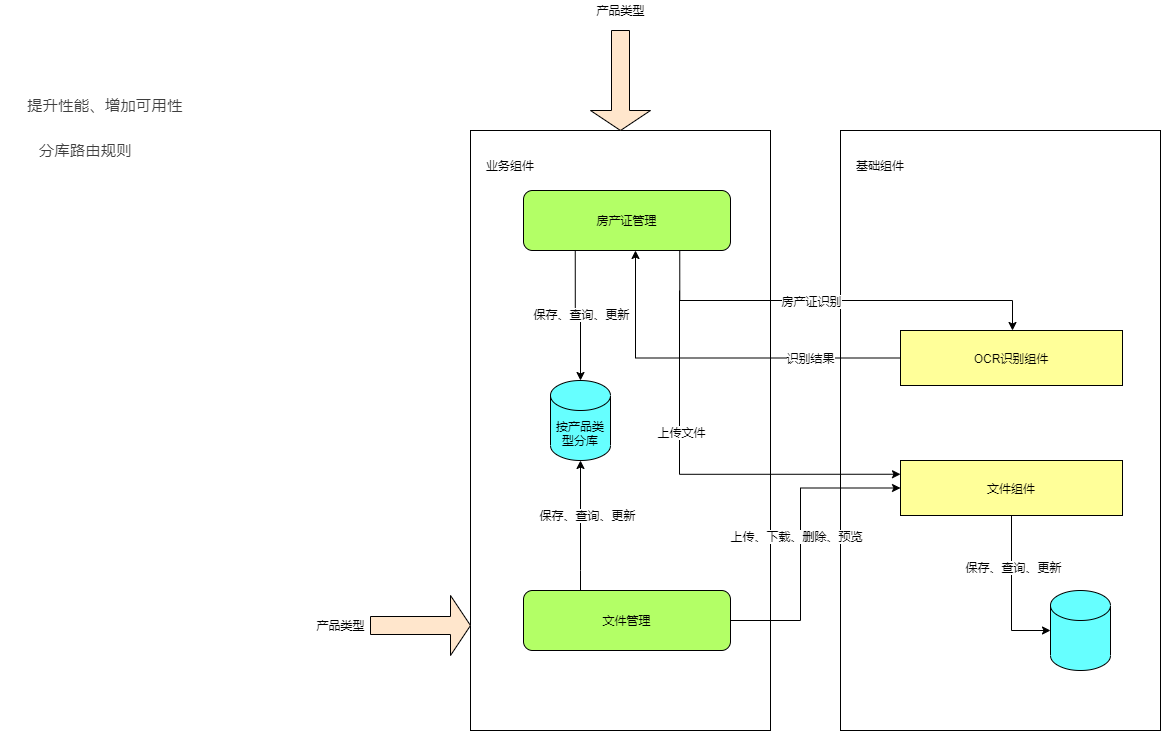

The diagram above was exported from draw.io. Its source (the exported page's mxGraphModel, read from the mxfile embedded in the PNG):
<mxGraphModel dx="2889" dy="1075" grid="1" gridSize="10" guides="1" tooltips="1" connect="1" arrows="1" fold="1" page="1" pageScale="1" pageWidth="827" pageHeight="1169" math="0" shadow="0">
  <root>
    <mxCell id="0" />
    <mxCell id="1" parent="0" />
    <mxCell id="DfaIUvQssmIa4w-O-s-T-15" value="" style="rounded=0;whiteSpace=wrap;html=1;" parent="1" vertex="1">
      <mxGeometry x="420" y="190" width="320" height="600" as="geometry" />
    </mxCell>
    <mxCell id="DfaIUvQssmIa4w-O-s-T-9" value="" style="rounded=0;whiteSpace=wrap;html=1;" parent="1" vertex="1">
      <mxGeometry x="50" y="190" width="300" height="600" as="geometry" />
    </mxCell>
    <mxCell id="jao9236f_ZhG_yC9ra5r-9" style="edgeStyle=orthogonalEdgeStyle;rounded=0;orthogonalLoop=1;jettySize=auto;html=1;exitX=0.25;exitY=1;exitDx=0;exitDy=0;entryX=0.5;entryY=0;entryDx=0;entryDy=0;entryPerimeter=0;" parent="1" source="OpiDcez6B_bndalvd-pB-4" target="OpiDcez6B_bndalvd-pB-5" edge="1">
      <mxGeometry relative="1" as="geometry" />
    </mxCell>
    <mxCell id="jao9236f_ZhG_yC9ra5r-10" value="保存、查询、更新" style="edgeLabel;html=1;align=center;verticalAlign=middle;resizable=0;points=[];" parent="jao9236f_ZhG_yC9ra5r-9" vertex="1" connectable="0">
      <mxGeometry x="0.2544" relative="1" as="geometry">
        <mxPoint y="-16" as="offset" />
      </mxGeometry>
    </mxCell>
    <mxCell id="jao9236f_ZhG_yC9ra5r-14" style="edgeStyle=orthogonalEdgeStyle;rounded=0;orthogonalLoop=1;jettySize=auto;html=1;exitX=0.75;exitY=1;exitDx=0;exitDy=0;entryX=0.5;entryY=0;entryDx=0;entryDy=0;" parent="1" edge="1">
      <mxGeometry relative="1" as="geometry">
        <mxPoint x="259.25" y="310" as="sourcePoint" />
        <mxPoint x="592" y="390" as="targetPoint" />
        <Array as="points">
          <mxPoint x="259" y="360" />
          <mxPoint x="592" y="360" />
        </Array>
      </mxGeometry>
    </mxCell>
    <mxCell id="jao9236f_ZhG_yC9ra5r-15" value="房产证识别" style="edgeLabel;html=1;align=center;verticalAlign=middle;resizable=0;points=[];" parent="jao9236f_ZhG_yC9ra5r-14" vertex="1" connectable="0">
      <mxGeometry x="-0.6483" relative="1" as="geometry">
        <mxPoint x="108" as="offset" />
      </mxGeometry>
    </mxCell>
    <mxCell id="OpiDcez6B_bndalvd-pB-4" value="房产证管理" style="rounded=1;whiteSpace=wrap;html=1;fillColor=#B3FF66;" parent="1" vertex="1">
      <mxGeometry x="103" y="250" width="207" height="60" as="geometry" />
    </mxCell>
    <mxCell id="OpiDcez6B_bndalvd-pB-5" value="按产品类型分库" style="shape=cylinder3;whiteSpace=wrap;html=1;boundedLbl=1;backgroundOutline=1;size=15;fillColor=#66FFFF;" parent="1" vertex="1">
      <mxGeometry x="130" y="440" width="60" height="80" as="geometry" />
    </mxCell>
    <mxCell id="jao9236f_ZhG_yC9ra5r-6" style="edgeStyle=orthogonalEdgeStyle;rounded=0;orthogonalLoop=1;jettySize=auto;html=1;exitX=0;exitY=0.5;exitDx=0;exitDy=0;entryX=0.5;entryY=1;entryDx=0;entryDy=0;" parent="1" source="OpiDcez6B_bndalvd-pB-6" edge="1">
      <mxGeometry relative="1" as="geometry">
        <mxPoint x="215" y="590" as="sourcePoint" />
        <mxPoint x="215" y="310" as="targetPoint" />
      </mxGeometry>
    </mxCell>
    <mxCell id="jao9236f_ZhG_yC9ra5r-8" value="识别结果" style="edgeLabel;html=1;align=center;verticalAlign=middle;resizable=0;points=[];" parent="jao9236f_ZhG_yC9ra5r-6" vertex="1" connectable="0">
      <mxGeometry x="0.2" y="4" relative="1" as="geometry">
        <mxPoint x="133" y="-4" as="offset" />
      </mxGeometry>
    </mxCell>
    <mxCell id="dqZTFU47uDQ0ED4_rPUx-1" style="edgeStyle=orthogonalEdgeStyle;rounded=0;orthogonalLoop=1;jettySize=auto;html=1;entryX=0;entryY=0.25;entryDx=0;entryDy=0;" parent="1" target="dqZTFU47uDQ0ED4_rPUx-3" edge="1">
      <mxGeometry relative="1" as="geometry">
        <mxPoint x="259" y="350" as="sourcePoint" />
        <mxPoint x="146.712" y="649.04" as="targetPoint" />
        <Array as="points">
          <mxPoint x="259" y="534" />
        </Array>
      </mxGeometry>
    </mxCell>
    <mxCell id="dqZTFU47uDQ0ED4_rPUx-2" value="上传文件" style="edgeLabel;html=1;align=center;verticalAlign=middle;resizable=0;points=[];" parent="dqZTFU47uDQ0ED4_rPUx-1" vertex="1" connectable="0">
      <mxGeometry x="-0.2612" y="2" relative="1" as="geometry">
        <mxPoint x="-1" y="-9" as="offset" />
      </mxGeometry>
    </mxCell>
    <mxCell id="OpiDcez6B_bndalvd-pB-6" value="OCR识别组件" style="rounded=0;whiteSpace=wrap;html=1;fillColor=#FFFF99;" parent="1" vertex="1">
      <mxGeometry x="480" y="390" width="222" height="55" as="geometry" />
    </mxCell>
    <mxCell id="q3vsYfdkvGkcu59BjiD0-8" style="edgeStyle=orthogonalEdgeStyle;rounded=0;orthogonalLoop=1;jettySize=auto;html=1;entryX=0;entryY=0.5;entryDx=0;entryDy=0;entryPerimeter=0;" parent="1" source="dqZTFU47uDQ0ED4_rPUx-3" target="q3vsYfdkvGkcu59BjiD0-7" edge="1">
      <mxGeometry relative="1" as="geometry" />
    </mxCell>
    <mxCell id="dqZTFU47uDQ0ED4_rPUx-3" value="文件组件" style="rounded=0;whiteSpace=wrap;html=1;fillColor=#FFFF99;" parent="1" vertex="1">
      <mxGeometry x="480" y="520" width="222" height="55" as="geometry" />
    </mxCell>
    <mxCell id="q3vsYfdkvGkcu59BjiD0-3" style="edgeStyle=orthogonalEdgeStyle;rounded=0;orthogonalLoop=1;jettySize=auto;html=1;entryX=0.5;entryY=1;entryDx=0;entryDy=0;entryPerimeter=0;" parent="1" source="q3vsYfdkvGkcu59BjiD0-1" target="OpiDcez6B_bndalvd-pB-5" edge="1">
      <mxGeometry relative="1" as="geometry">
        <mxPoint x="160" y="510" as="targetPoint" />
        <Array as="points">
          <mxPoint x="160" y="630" />
          <mxPoint x="160" y="630" />
        </Array>
      </mxGeometry>
    </mxCell>
    <mxCell id="q3vsYfdkvGkcu59BjiD0-5" style="edgeStyle=orthogonalEdgeStyle;rounded=0;orthogonalLoop=1;jettySize=auto;html=1;exitX=1;exitY=0.5;exitDx=0;exitDy=0;entryX=0;entryY=0.5;entryDx=0;entryDy=0;" parent="1" source="q3vsYfdkvGkcu59BjiD0-1" target="dqZTFU47uDQ0ED4_rPUx-3" edge="1">
      <mxGeometry relative="1" as="geometry">
        <Array as="points">
          <mxPoint x="380" y="680" />
          <mxPoint x="380" y="548" />
        </Array>
      </mxGeometry>
    </mxCell>
    <mxCell id="q3vsYfdkvGkcu59BjiD0-6" value="上传、下载、删除、预览" style="edgeLabel;html=1;align=center;verticalAlign=middle;resizable=0;points=[];" parent="q3vsYfdkvGkcu59BjiD0-5" vertex="1" connectable="0">
      <mxGeometry x="0.2216" relative="1" as="geometry">
        <mxPoint x="-5" y="30" as="offset" />
      </mxGeometry>
    </mxCell>
    <mxCell id="q3vsYfdkvGkcu59BjiD0-1" value="文件管理" style="rounded=1;whiteSpace=wrap;html=1;fillColor=#B3FF66;" parent="1" vertex="1">
      <mxGeometry x="103" y="650" width="207" height="60" as="geometry" />
    </mxCell>
    <mxCell id="q3vsYfdkvGkcu59BjiD0-4" value="保存、查询、更新" style="edgeLabel;html=1;align=center;verticalAlign=middle;resizable=0;points=[];" parent="1" vertex="1" connectable="0">
      <mxGeometry x="170" y="529.9975795759404" as="geometry">
        <mxPoint x="-4" y="45" as="offset" />
      </mxGeometry>
    </mxCell>
    <mxCell id="q3vsYfdkvGkcu59BjiD0-7" value="" style="shape=cylinder3;whiteSpace=wrap;html=1;boundedLbl=1;backgroundOutline=1;size=15;fillColor=#66FFFF;" parent="1" vertex="1">
      <mxGeometry x="630" y="650" width="60" height="80" as="geometry" />
    </mxCell>
    <mxCell id="q3vsYfdkvGkcu59BjiD0-9" value="保存、查询、更新" style="edgeLabel;html=1;align=center;verticalAlign=middle;resizable=0;points=[];" parent="1" vertex="1" connectable="0">
      <mxGeometry x="269.99882352941216" y="640.0017850459664" as="geometry">
        <mxPoint x="323" y="-14" as="offset" />
      </mxGeometry>
    </mxCell>
    <mxCell id="DfaIUvQssmIa4w-O-s-T-1" value="" style="shape=singleArrow;direction=south;whiteSpace=wrap;html=1;fillColor=#FFE6CC;" parent="1" vertex="1">
      <mxGeometry x="170" y="90" width="60" height="100" as="geometry" />
    </mxCell>
    <mxCell id="DfaIUvQssmIa4w-O-s-T-2" value="产品类型" style="text;html=1;align=center;verticalAlign=middle;resizable=0;points=[];autosize=1;strokeColor=none;fillColor=none;" parent="1" vertex="1">
      <mxGeometry x="160" y="60" width="80" height="20" as="geometry" />
    </mxCell>
    <mxCell id="DfaIUvQssmIa4w-O-s-T-5" value="" style="shape=singleArrow;whiteSpace=wrap;html=1;fillColor=#FFE6CC;" parent="1" vertex="1">
      <mxGeometry x="-50" y="655" width="100" height="60" as="geometry" />
    </mxCell>
    <mxCell id="DfaIUvQssmIa4w-O-s-T-7" value="产品类型" style="text;html=1;align=center;verticalAlign=middle;resizable=0;points=[];autosize=1;strokeColor=none;fillColor=none;" parent="1" vertex="1">
      <mxGeometry x="-120" y="675" width="80" height="20" as="geometry" />
    </mxCell>
    <mxCell id="DfaIUvQssmIa4w-O-s-T-11" value="业务组件" style="text;html=1;strokeColor=none;fillColor=none;align=center;verticalAlign=middle;whiteSpace=wrap;rounded=0;" parent="1" vertex="1">
      <mxGeometry x="40" y="210" width="100" height="30" as="geometry" />
    </mxCell>
    <mxCell id="DfaIUvQssmIa4w-O-s-T-16" value="基础组件" style="text;html=1;strokeColor=none;fillColor=none;align=center;verticalAlign=middle;whiteSpace=wrap;rounded=0;" parent="1" vertex="1">
      <mxGeometry x="420" y="210" width="80" height="30" as="geometry" />
    </mxCell>
    <mxCell id="aNcC3XIXyHfiq35oxenU-1" value="&#10;&#10;&lt;span style=&quot;color: rgb(62, 62, 62); font-size: 15px; font-style: normal; font-weight: 400; letter-spacing: 0.544px; text-align: justify; text-indent: 0px; text-transform: none; word-spacing: 0px; background-color: rgb(255, 255, 255); display: inline; float: none;&quot;&gt;提升性能、增加可用性&lt;/span&gt;&#10;&#10;" style="text;html=1;strokeColor=none;fillColor=none;align=center;verticalAlign=middle;whiteSpace=wrap;rounded=0;" parent="1" vertex="1">
      <mxGeometry x="-420" y="160" width="210" height="10" as="geometry" />
    </mxCell>
    <mxCell id="aNcC3XIXyHfiq35oxenU-2" value="&lt;span style=&quot;color: rgb(62 , 62 , 62) ; font-family: , &amp;#34;blinkmacsystemfont&amp;#34; , &amp;#34;helvetica neue&amp;#34; , &amp;#34;pingfang sc&amp;#34; , &amp;#34;hiragino sans gb&amp;#34; , &amp;#34;microsoft yahei ui&amp;#34; , &amp;#34;microsoft yahei&amp;#34; , &amp;#34;arial&amp;#34; , sans-serif ; font-size: 15px ; letter-spacing: 0.544px ; text-align: justify ; background-color: rgb(255 , 255 , 255)&quot;&gt;分库路由规则&lt;/span&gt;" style="text;html=1;align=center;verticalAlign=middle;resizable=0;points=[];autosize=1;strokeColor=none;fillColor=none;" parent="1" vertex="1">
      <mxGeometry x="-390" y="200" width="110" height="20" as="geometry" />
    </mxCell>
  </root>
</mxGraphModel>